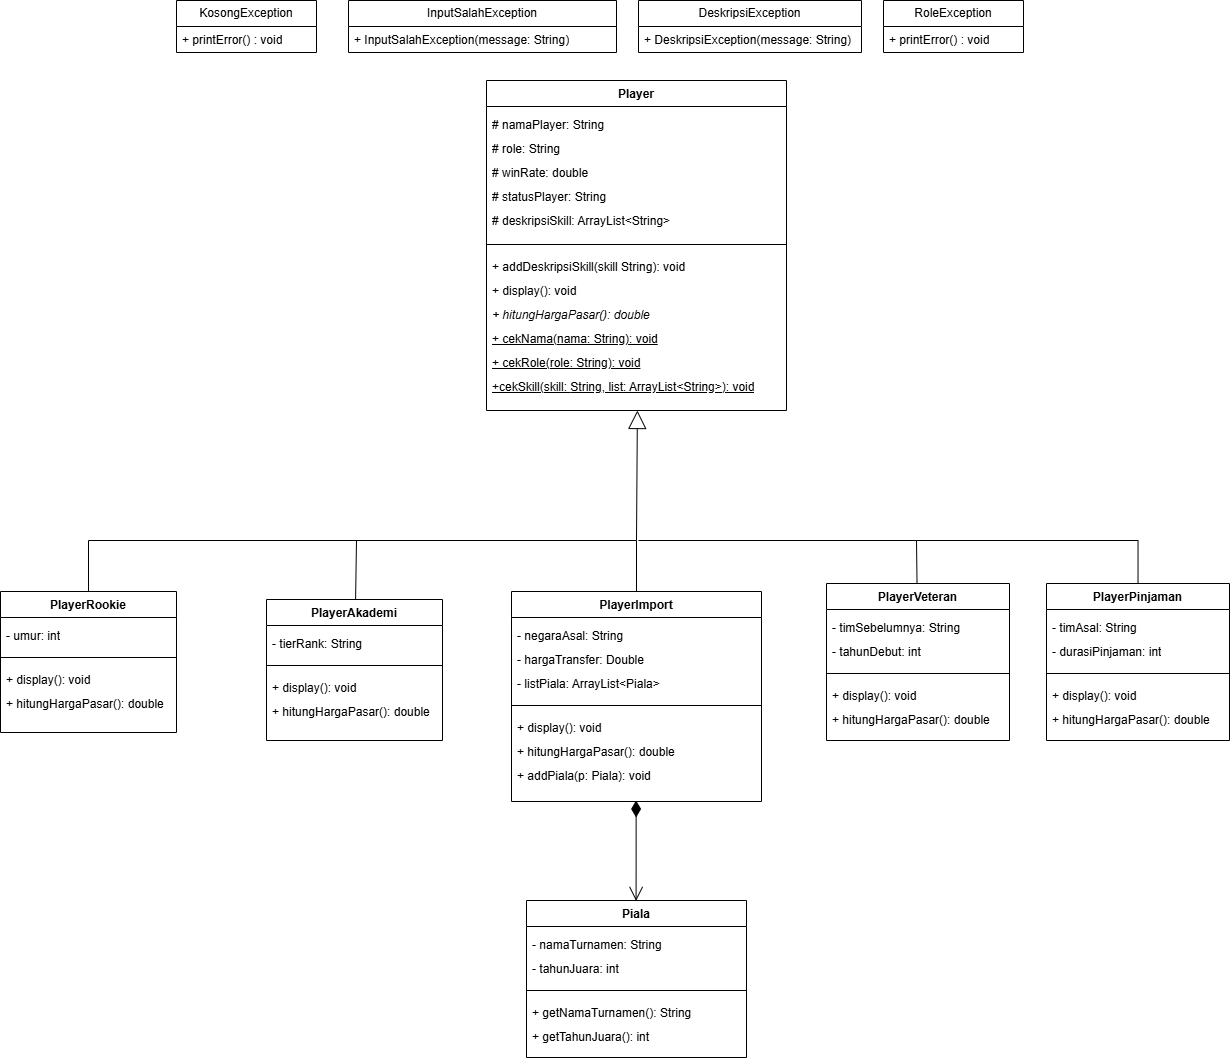

The diagram above was exported from draw.io. Its source (the exported page's mxGraphModel, read from the mxfile embedded in the PNG):
<mxGraphModel dx="1212" dy="620" grid="1" gridSize="10" guides="1" tooltips="1" connect="1" arrows="1" fold="1" page="1" pageScale="1" pageWidth="4681" pageHeight="3300" math="0" shadow="0">
  <root>
    <mxCell id="0" />
    <mxCell id="1" parent="0" />
    <mxCell id="c2tm1UII7i-xiktjzRRk-1" parent="1" style="swimlane;fontStyle=1;align=center;verticalAlign=top;childLayout=stackLayout;horizontal=1;startSize=26;horizontalStack=0;resizeParent=1;resizeParentMax=0;resizeLast=0;collapsible=1;marginBottom=0;whiteSpace=wrap;html=1;" value="Player" vertex="1">
      <mxGeometry height="330" width="300" x="1176" y="510" as="geometry">
        <mxRectangle height="26" width="95" x="-138" y="68" as="alternateBounds" />
      </mxGeometry>
    </mxCell>
    <mxCell id="c2tm1UII7i-xiktjzRRk-2" parent="c2tm1UII7i-xiktjzRRk-1" style="text;strokeColor=none;fillColor=none;align=left;verticalAlign=top;spacingLeft=4;spacingRight=4;overflow=hidden;rotatable=0;points=[[0,0.5],[1,0.5]];portConstraint=eastwest;whiteSpace=wrap;html=1;" value="&lt;div style=&quot;line-height: 200%;&quot;&gt;# namaPlayer: String&lt;div&gt;# role: String&lt;/div&gt;&lt;div&gt;# winRate: double&lt;/div&gt;&lt;div&gt;# statusPlayer: String&lt;/div&gt;&lt;div&gt;# deskripsiSkill: ArrayList&amp;lt;String&amp;gt;&lt;/div&gt;&lt;/div&gt;" vertex="1">
      <mxGeometry height="134" width="300" y="26" as="geometry" />
    </mxCell>
    <mxCell id="c2tm1UII7i-xiktjzRRk-3" parent="c2tm1UII7i-xiktjzRRk-1" style="line;strokeWidth=1;fillColor=none;align=left;verticalAlign=middle;spacingTop=-1;spacingLeft=3;spacingRight=3;rotatable=0;labelPosition=right;points=[];portConstraint=eastwest;strokeColor=inherit;" value="" vertex="1">
      <mxGeometry height="8" width="300" y="160" as="geometry" />
    </mxCell>
    <mxCell id="c2tm1UII7i-xiktjzRRk-4" parent="c2tm1UII7i-xiktjzRRk-1" style="text;strokeColor=none;fillColor=none;align=left;verticalAlign=top;spacingLeft=4;spacingRight=4;overflow=hidden;rotatable=0;points=[[0,0.5],[1,0.5]];portConstraint=eastwest;whiteSpace=wrap;html=1;" value="&lt;div style=&quot;line-height: 200%;&quot;&gt;&lt;div style=&quot;line-height: 24px;&quot;&gt;&lt;span style=&quot;background-color: transparent; color: light-dark(rgb(0, 0, 0), rgb(255, 255, 255));&quot;&gt;+ addDeskripsiSkill(skill String): void&lt;/span&gt;&lt;/div&gt;&lt;div style=&quot;line-height: 24px;&quot;&gt;&lt;div&gt;+ display(): void&lt;/div&gt;&lt;div&gt;&lt;i&gt;+ hitungHargaPasar(): double&lt;/i&gt;&lt;/div&gt;&lt;div&gt;&lt;u&gt;+ cekNama(nama: String): void&lt;/u&gt;&lt;/div&gt;&lt;div&gt;&lt;u&gt;+ cekRole(role: String): void&lt;/u&gt;&lt;/div&gt;&lt;div&gt;&lt;u&gt;+cekSkill(skill:&amp;nbsp;&lt;/u&gt;&lt;u style=&quot;background-color: transparent; color: light-dark(rgb(0, 0, 0), rgb(255, 255, 255));&quot;&gt;String&lt;/u&gt;&lt;u style=&quot;background-color: transparent; color: light-dark(rgb(0, 0, 0), rgb(255, 255, 255));&quot;&gt;, list: ArrayList&amp;lt;String&amp;gt;): void&lt;/u&gt;&lt;/div&gt;&lt;/div&gt;&lt;/div&gt;" vertex="1">
      <mxGeometry height="162" width="300" y="168" as="geometry" />
    </mxCell>
    <mxCell id="c2tm1UII7i-xiktjzRRk-5" parent="1" style="swimlane;fontStyle=0;childLayout=stackLayout;horizontal=1;startSize=26;fillColor=none;horizontalStack=0;resizeParent=1;resizeParentMax=0;resizeLast=0;collapsible=1;marginBottom=0;whiteSpace=wrap;html=1;" value="KosongException" vertex="1">
      <mxGeometry height="52" width="140" x="866" y="430" as="geometry" />
    </mxCell>
    <mxCell id="c2tm1UII7i-xiktjzRRk-6" parent="c2tm1UII7i-xiktjzRRk-5" style="text;strokeColor=none;fillColor=none;align=left;verticalAlign=top;spacingLeft=4;spacingRight=4;overflow=hidden;rotatable=0;points=[[0,0.5],[1,0.5]];portConstraint=eastwest;whiteSpace=wrap;html=1;" value="+ printError() : void" vertex="1">
      <mxGeometry height="26" width="140" y="26" as="geometry" />
    </mxCell>
    <mxCell id="c2tm1UII7i-xiktjzRRk-7" parent="1" style="swimlane;fontStyle=0;childLayout=stackLayout;horizontal=1;startSize=26;fillColor=none;horizontalStack=0;resizeParent=1;resizeParentMax=0;resizeLast=0;collapsible=1;marginBottom=0;whiteSpace=wrap;html=1;" value="InputSalahException" vertex="1">
      <mxGeometry height="52" width="268" x="1038" y="430" as="geometry" />
    </mxCell>
    <mxCell id="c2tm1UII7i-xiktjzRRk-8" parent="c2tm1UII7i-xiktjzRRk-7" style="text;strokeColor=none;fillColor=none;align=left;verticalAlign=top;spacingLeft=4;spacingRight=4;overflow=hidden;rotatable=0;points=[[0,0.5],[1,0.5]];portConstraint=eastwest;whiteSpace=wrap;html=1;" value="+ InputSalahException(message: String)" vertex="1">
      <mxGeometry height="26" width="268" y="26" as="geometry" />
    </mxCell>
    <mxCell id="c2tm1UII7i-xiktjzRRk-9" parent="1" style="swimlane;fontStyle=0;childLayout=stackLayout;horizontal=1;startSize=26;fillColor=none;horizontalStack=0;resizeParent=1;resizeParentMax=0;resizeLast=0;collapsible=1;marginBottom=0;whiteSpace=wrap;html=1;" value="DeskripsiException" vertex="1">
      <mxGeometry height="52" width="223" x="1328" y="430" as="geometry" />
    </mxCell>
    <mxCell id="c2tm1UII7i-xiktjzRRk-10" parent="c2tm1UII7i-xiktjzRRk-9" style="text;strokeColor=none;fillColor=none;align=left;verticalAlign=top;spacingLeft=4;spacingRight=4;overflow=hidden;rotatable=0;points=[[0,0.5],[1,0.5]];portConstraint=eastwest;whiteSpace=wrap;html=1;" value="+ DeskripsiException(message: String)" vertex="1">
      <mxGeometry height="26" width="223" y="26" as="geometry" />
    </mxCell>
    <mxCell id="c2tm1UII7i-xiktjzRRk-11" parent="1" style="swimlane;fontStyle=0;childLayout=stackLayout;horizontal=1;startSize=26;fillColor=none;horizontalStack=0;resizeParent=1;resizeParentMax=0;resizeLast=0;collapsible=1;marginBottom=0;whiteSpace=wrap;html=1;" value="RoleException" vertex="1">
      <mxGeometry height="52" width="140" x="1573" y="430" as="geometry" />
    </mxCell>
    <mxCell id="c2tm1UII7i-xiktjzRRk-12" parent="c2tm1UII7i-xiktjzRRk-11" style="text;strokeColor=none;fillColor=none;align=left;verticalAlign=top;spacingLeft=4;spacingRight=4;overflow=hidden;rotatable=0;points=[[0,0.5],[1,0.5]];portConstraint=eastwest;whiteSpace=wrap;html=1;" value="+ printError() : void" vertex="1">
      <mxGeometry height="26" width="140" y="26" as="geometry" />
    </mxCell>
    <mxCell id="c2tm1UII7i-xiktjzRRk-13" parent="1" style="swimlane;fontStyle=1;align=center;verticalAlign=top;childLayout=stackLayout;horizontal=1;startSize=26;horizontalStack=0;resizeParent=1;resizeParentMax=0;resizeLast=0;collapsible=1;marginBottom=0;whiteSpace=wrap;html=1;" value="PlayerAkademi" vertex="1">
      <mxGeometry height="141" width="176" x="956" y="1029" as="geometry">
        <mxRectangle height="26" width="95" x="-138" y="68" as="alternateBounds" />
      </mxGeometry>
    </mxCell>
    <mxCell id="c2tm1UII7i-xiktjzRRk-14" parent="c2tm1UII7i-xiktjzRRk-13" style="text;strokeColor=none;fillColor=none;align=left;verticalAlign=top;spacingLeft=4;spacingRight=4;overflow=hidden;rotatable=0;points=[[0,0.5],[1,0.5]];portConstraint=eastwest;whiteSpace=wrap;html=1;" value="&lt;div style=&quot;line-height: 200%;&quot;&gt;- tierRank: String&lt;/div&gt;" vertex="1">
      <mxGeometry height="36" width="176" y="26" as="geometry" />
    </mxCell>
    <mxCell id="c2tm1UII7i-xiktjzRRk-15" parent="c2tm1UII7i-xiktjzRRk-13" style="line;strokeWidth=1;fillColor=none;align=left;verticalAlign=middle;spacingTop=-1;spacingLeft=3;spacingRight=3;rotatable=0;labelPosition=right;points=[];portConstraint=eastwest;strokeColor=inherit;" value="" vertex="1">
      <mxGeometry height="8" width="176" y="62" as="geometry" />
    </mxCell>
    <mxCell id="c2tm1UII7i-xiktjzRRk-16" parent="c2tm1UII7i-xiktjzRRk-13" style="text;strokeColor=none;fillColor=none;align=left;verticalAlign=top;spacingLeft=4;spacingRight=4;overflow=hidden;rotatable=0;points=[[0,0.5],[1,0.5]];portConstraint=eastwest;whiteSpace=wrap;html=1;" value="&lt;div style=&quot;line-height: 200%;&quot;&gt;&lt;div&gt;+ display(): void&lt;/div&gt;&lt;div&gt;&lt;div&gt;+ hitungHargaPasar(): double&lt;/div&gt;&lt;div&gt;&lt;br&gt;&lt;/div&gt;&lt;/div&gt;&lt;/div&gt;" vertex="1">
      <mxGeometry height="71" width="176" y="70" as="geometry" />
    </mxCell>
    <mxCell id="c2tm1UII7i-xiktjzRRk-17" parent="1" style="swimlane;fontStyle=1;align=center;verticalAlign=top;childLayout=stackLayout;horizontal=1;startSize=26;horizontalStack=0;resizeParent=1;resizeParentMax=0;resizeLast=0;collapsible=1;marginBottom=0;whiteSpace=wrap;html=1;" value="PlayerVeteran" vertex="1">
      <mxGeometry height="157" width="183" x="1516" y="1013" as="geometry">
        <mxRectangle height="26" width="95" x="-138" y="68" as="alternateBounds" />
      </mxGeometry>
    </mxCell>
    <mxCell id="c2tm1UII7i-xiktjzRRk-18" parent="c2tm1UII7i-xiktjzRRk-17" style="text;strokeColor=none;fillColor=none;align=left;verticalAlign=top;spacingLeft=4;spacingRight=4;overflow=hidden;rotatable=0;points=[[0,0.5],[1,0.5]];portConstraint=eastwest;whiteSpace=wrap;html=1;" value="&lt;div style=&quot;line-height: 200%;&quot;&gt;- timSebelumnya: String&lt;/div&gt;&lt;div style=&quot;line-height: 200%;&quot;&gt;- tahunDebut: int&lt;/div&gt;" vertex="1">
      <mxGeometry height="60" width="183" y="26" as="geometry" />
    </mxCell>
    <mxCell id="c2tm1UII7i-xiktjzRRk-19" parent="c2tm1UII7i-xiktjzRRk-17" style="line;strokeWidth=1;fillColor=none;align=left;verticalAlign=middle;spacingTop=-1;spacingLeft=3;spacingRight=3;rotatable=0;labelPosition=right;points=[];portConstraint=eastwest;strokeColor=inherit;" value="" vertex="1">
      <mxGeometry height="8" width="183" y="86" as="geometry" />
    </mxCell>
    <mxCell id="c2tm1UII7i-xiktjzRRk-20" parent="c2tm1UII7i-xiktjzRRk-17" style="text;strokeColor=none;fillColor=none;align=left;verticalAlign=top;spacingLeft=4;spacingRight=4;overflow=hidden;rotatable=0;points=[[0,0.5],[1,0.5]];portConstraint=eastwest;whiteSpace=wrap;html=1;" value="&lt;div style=&quot;line-height: 200%;&quot;&gt;&lt;div&gt;+ display(): void&lt;/div&gt;&lt;div&gt;&lt;div&gt;+ hitungHargaPasar(): double&lt;/div&gt;&lt;div&gt;&lt;br&gt;&lt;/div&gt;&lt;/div&gt;&lt;/div&gt;" vertex="1">
      <mxGeometry height="63" width="183" y="94" as="geometry" />
    </mxCell>
    <mxCell id="c2tm1UII7i-xiktjzRRk-21" edge="1" parent="1" source="c2tm1UII7i-xiktjzRRk-13" style="endArrow=block;endSize=16;endFill=0;html=1;rounded=0;entryX=0.503;entryY=1;entryDx=0;entryDy=0;entryPerimeter=0;" target="c2tm1UII7i-xiktjzRRk-4" value="">
      <mxGeometry relative="1" width="160" as="geometry">
        <Array as="points">
          <mxPoint x="1046" y="970" />
          <mxPoint x="1326" y="970" />
        </Array>
        <mxPoint x="1051" y="1020" as="sourcePoint" />
        <mxPoint x="1414" y="1042" as="targetPoint" />
      </mxGeometry>
    </mxCell>
    <mxCell id="c2tm1UII7i-xiktjzRRk-22" edge="1" parent="1" style="endArrow=none;html=1;rounded=0;" target="c2tm1UII7i-xiktjzRRk-17" value="">
      <mxGeometry height="50" relative="1" width="50" as="geometry">
        <Array as="points">
          <mxPoint x="1606" y="970" />
        </Array>
        <mxPoint x="1328" y="970" as="sourcePoint" />
        <mxPoint x="1606" y="1010" as="targetPoint" />
      </mxGeometry>
    </mxCell>
    <mxCell id="c2tm1UII7i-xiktjzRRk-23" edge="1" parent="1" source="c2tm1UII7i-xiktjzRRk-24" style="edgeStyle=orthogonalEdgeStyle;rounded=0;orthogonalLoop=1;jettySize=auto;html=1;endArrow=none;endFill=0;curved=0;">
      <mxGeometry relative="1" as="geometry">
        <Array as="points">
          <mxPoint x="778" y="970" />
        </Array>
        <mxPoint x="1056" y="970" as="targetPoint" />
      </mxGeometry>
    </mxCell>
    <mxCell id="c2tm1UII7i-xiktjzRRk-24" parent="1" style="swimlane;fontStyle=1;align=center;verticalAlign=top;childLayout=stackLayout;horizontal=1;startSize=26;horizontalStack=0;resizeParent=1;resizeParentMax=0;resizeLast=0;collapsible=1;marginBottom=0;whiteSpace=wrap;html=1;" value="PlayerRookie" vertex="1">
      <mxGeometry height="141" width="176" x="690" y="1021" as="geometry">
        <mxRectangle height="26" width="95" x="-138" y="68" as="alternateBounds" />
      </mxGeometry>
    </mxCell>
    <mxCell id="c2tm1UII7i-xiktjzRRk-25" parent="c2tm1UII7i-xiktjzRRk-24" style="text;strokeColor=none;fillColor=none;align=left;verticalAlign=top;spacingLeft=4;spacingRight=4;overflow=hidden;rotatable=0;points=[[0,0.5],[1,0.5]];portConstraint=eastwest;whiteSpace=wrap;html=1;" value="&lt;div style=&quot;line-height: 200%;&quot;&gt;- umur: int&lt;/div&gt;" vertex="1">
      <mxGeometry height="36" width="176" y="26" as="geometry" />
    </mxCell>
    <mxCell id="c2tm1UII7i-xiktjzRRk-26" parent="c2tm1UII7i-xiktjzRRk-24" style="line;strokeWidth=1;fillColor=none;align=left;verticalAlign=middle;spacingTop=-1;spacingLeft=3;spacingRight=3;rotatable=0;labelPosition=right;points=[];portConstraint=eastwest;strokeColor=inherit;" value="" vertex="1">
      <mxGeometry height="8" width="176" y="62" as="geometry" />
    </mxCell>
    <mxCell id="c2tm1UII7i-xiktjzRRk-27" parent="c2tm1UII7i-xiktjzRRk-24" style="text;strokeColor=none;fillColor=none;align=left;verticalAlign=top;spacingLeft=4;spacingRight=4;overflow=hidden;rotatable=0;points=[[0,0.5],[1,0.5]];portConstraint=eastwest;whiteSpace=wrap;html=1;" value="&lt;div style=&quot;line-height: 200%;&quot;&gt;&lt;div&gt;+ display(): void&lt;/div&gt;&lt;div&gt;&lt;div&gt;+ hitungHargaPasar(): double&lt;/div&gt;&lt;div&gt;&lt;br&gt;&lt;/div&gt;&lt;/div&gt;&lt;/div&gt;" vertex="1">
      <mxGeometry height="71" width="176" y="70" as="geometry" />
    </mxCell>
    <mxCell id="c2tm1UII7i-xiktjzRRk-28" edge="1" parent="1" source="c2tm1UII7i-xiktjzRRk-29" style="edgeStyle=orthogonalEdgeStyle;rounded=0;orthogonalLoop=1;jettySize=auto;html=1;endArrow=none;endFill=0;">
      <mxGeometry relative="1" as="geometry">
        <Array as="points">
          <mxPoint x="1828" y="970" />
        </Array>
        <mxPoint x="1606" y="970" as="targetPoint" />
      </mxGeometry>
    </mxCell>
    <mxCell id="c2tm1UII7i-xiktjzRRk-29" parent="1" style="swimlane;fontStyle=1;align=center;verticalAlign=top;childLayout=stackLayout;horizontal=1;startSize=26;horizontalStack=0;resizeParent=1;resizeParentMax=0;resizeLast=0;collapsible=1;marginBottom=0;whiteSpace=wrap;html=1;" value="PlayerPinjaman" vertex="1">
      <mxGeometry height="157" width="183" x="1736" y="1013" as="geometry">
        <mxRectangle height="26" width="95" x="-138" y="68" as="alternateBounds" />
      </mxGeometry>
    </mxCell>
    <mxCell id="c2tm1UII7i-xiktjzRRk-30" parent="c2tm1UII7i-xiktjzRRk-29" style="text;strokeColor=none;fillColor=none;align=left;verticalAlign=top;spacingLeft=4;spacingRight=4;overflow=hidden;rotatable=0;points=[[0,0.5],[1,0.5]];portConstraint=eastwest;whiteSpace=wrap;html=1;" value="&lt;div style=&quot;line-height: 200%;&quot;&gt;- timAsal: String&lt;/div&gt;&lt;div style=&quot;line-height: 200%;&quot;&gt;- durasiPinjaman: int&lt;/div&gt;" vertex="1">
      <mxGeometry height="60" width="183" y="26" as="geometry" />
    </mxCell>
    <mxCell id="c2tm1UII7i-xiktjzRRk-31" parent="c2tm1UII7i-xiktjzRRk-29" style="line;strokeWidth=1;fillColor=none;align=left;verticalAlign=middle;spacingTop=-1;spacingLeft=3;spacingRight=3;rotatable=0;labelPosition=right;points=[];portConstraint=eastwest;strokeColor=inherit;" value="" vertex="1">
      <mxGeometry height="8" width="183" y="86" as="geometry" />
    </mxCell>
    <mxCell id="c2tm1UII7i-xiktjzRRk-32" parent="c2tm1UII7i-xiktjzRRk-29" style="text;strokeColor=none;fillColor=none;align=left;verticalAlign=top;spacingLeft=4;spacingRight=4;overflow=hidden;rotatable=0;points=[[0,0.5],[1,0.5]];portConstraint=eastwest;whiteSpace=wrap;html=1;" value="&lt;div style=&quot;line-height: 200%;&quot;&gt;&lt;div&gt;+ display(): void&lt;/div&gt;&lt;div&gt;&lt;div&gt;+ hitungHargaPasar(): double&lt;/div&gt;&lt;div&gt;&lt;br&gt;&lt;/div&gt;&lt;/div&gt;&lt;/div&gt;" vertex="1">
      <mxGeometry height="63" width="183" y="94" as="geometry" />
    </mxCell>
    <mxCell id="c2tm1UII7i-xiktjzRRk-33" edge="1" parent="1" source="c2tm1UII7i-xiktjzRRk-34" style="edgeStyle=orthogonalEdgeStyle;rounded=0;orthogonalLoop=1;jettySize=auto;html=1;endArrow=none;endFill=0;">
      <mxGeometry relative="1" as="geometry">
        <mxPoint x="1326" y="970" as="targetPoint" />
      </mxGeometry>
    </mxCell>
    <mxCell id="c2tm1UII7i-xiktjzRRk-34" parent="1" style="swimlane;fontStyle=1;align=center;verticalAlign=top;childLayout=stackLayout;horizontal=1;startSize=26;horizontalStack=0;resizeParent=1;resizeParentMax=0;resizeLast=0;collapsible=1;marginBottom=0;whiteSpace=wrap;html=1;" value="PlayerImport" vertex="1">
      <mxGeometry height="210" width="250" x="1201" y="1021" as="geometry">
        <mxRectangle height="26" width="95" x="-138" y="68" as="alternateBounds" />
      </mxGeometry>
    </mxCell>
    <mxCell id="c2tm1UII7i-xiktjzRRk-35" parent="c2tm1UII7i-xiktjzRRk-34" style="text;strokeColor=none;fillColor=none;align=left;verticalAlign=top;spacingLeft=4;spacingRight=4;overflow=hidden;rotatable=0;points=[[0,0.5],[1,0.5]];portConstraint=eastwest;whiteSpace=wrap;html=1;" value="&lt;div style=&quot;line-height: 200%;&quot;&gt;- negaraAsal: String&lt;/div&gt;&lt;div style=&quot;line-height: 200%;&quot;&gt;- hargaTransfer: Double&lt;/div&gt;&lt;div style=&quot;line-height: 200%;&quot;&gt;- listPiala: ArrayList&amp;lt;Piala&amp;gt;&lt;/div&gt;" vertex="1">
      <mxGeometry height="84" width="250" y="26" as="geometry" />
    </mxCell>
    <mxCell id="c2tm1UII7i-xiktjzRRk-36" parent="c2tm1UII7i-xiktjzRRk-34" style="line;strokeWidth=1;fillColor=none;align=left;verticalAlign=middle;spacingTop=-1;spacingLeft=3;spacingRight=3;rotatable=0;labelPosition=right;points=[];portConstraint=eastwest;strokeColor=inherit;" value="" vertex="1">
      <mxGeometry height="8" width="250" y="110" as="geometry" />
    </mxCell>
    <mxCell id="c2tm1UII7i-xiktjzRRk-37" parent="c2tm1UII7i-xiktjzRRk-34" style="text;strokeColor=none;fillColor=none;align=left;verticalAlign=top;spacingLeft=4;spacingRight=4;overflow=hidden;rotatable=0;points=[[0,0.5],[1,0.5]];portConstraint=eastwest;whiteSpace=wrap;html=1;" value="&lt;div style=&quot;line-height: 200%;&quot;&gt;&lt;div&gt;+ display(): void&lt;/div&gt;&lt;div&gt;+ hitungHargaPasar(): double&lt;/div&gt;&lt;div&gt;&lt;span style=&quot;background-color: transparent; color: light-dark(rgb(0, 0, 0), rgb(255, 255, 255));&quot;&gt;+ addPiala(p: Piala): void&lt;/span&gt;&lt;/div&gt;&lt;div&gt;&lt;br&gt;&lt;/div&gt;&lt;/div&gt;" vertex="1">
      <mxGeometry height="92" width="250" y="118" as="geometry" />
    </mxCell>
    <mxCell id="c2tm1UII7i-xiktjzRRk-38" parent="1" style="swimlane;fontStyle=1;align=center;verticalAlign=top;childLayout=stackLayout;horizontal=1;startSize=26;horizontalStack=0;resizeParent=1;resizeParentMax=0;resizeLast=0;collapsible=1;marginBottom=0;whiteSpace=wrap;html=1;" value="Piala" vertex="1">
      <mxGeometry height="157" width="220" x="1216" y="1330" as="geometry">
        <mxRectangle height="26" width="95" x="-138" y="68" as="alternateBounds" />
      </mxGeometry>
    </mxCell>
    <mxCell id="c2tm1UII7i-xiktjzRRk-39" parent="c2tm1UII7i-xiktjzRRk-38" style="text;strokeColor=none;fillColor=none;align=left;verticalAlign=top;spacingLeft=4;spacingRight=4;overflow=hidden;rotatable=0;points=[[0,0.5],[1,0.5]];portConstraint=eastwest;whiteSpace=wrap;html=1;" value="&lt;div style=&quot;line-height: 200%;&quot;&gt;- namaTurnamen: String&lt;/div&gt;&lt;div style=&quot;line-height: 200%;&quot;&gt;- tahunJuara: int&lt;/div&gt;" vertex="1">
      <mxGeometry height="60" width="220" y="26" as="geometry" />
    </mxCell>
    <mxCell id="c2tm1UII7i-xiktjzRRk-40" parent="c2tm1UII7i-xiktjzRRk-38" style="line;strokeWidth=1;fillColor=none;align=left;verticalAlign=middle;spacingTop=-1;spacingLeft=3;spacingRight=3;rotatable=0;labelPosition=right;points=[];portConstraint=eastwest;strokeColor=inherit;" value="" vertex="1">
      <mxGeometry height="8" width="220" y="86" as="geometry" />
    </mxCell>
    <mxCell id="c2tm1UII7i-xiktjzRRk-41" parent="c2tm1UII7i-xiktjzRRk-38" style="text;strokeColor=none;fillColor=none;align=left;verticalAlign=top;spacingLeft=4;spacingRight=4;overflow=hidden;rotatable=0;points=[[0,0.5],[1,0.5]];portConstraint=eastwest;whiteSpace=wrap;html=1;" value="&lt;div style=&quot;line-height: 200%;&quot;&gt;&lt;div&gt;+ getNamaTurnamen(): String&lt;/div&gt;&lt;div&gt;+ getTahunJuara(): int&lt;/div&gt;&lt;div&gt;&lt;br&gt;&lt;/div&gt;&lt;/div&gt;" vertex="1">
      <mxGeometry height="63" width="220" y="94" as="geometry" />
    </mxCell>
    <mxCell id="c2tm1UII7i-xiktjzRRk-42" edge="1" parent="1" style="endArrow=open;html=1;endSize=12;startArrow=diamondThin;startSize=14;startFill=1;edgeStyle=orthogonalEdgeStyle;align=left;verticalAlign=bottom;rounded=0;entryX=0.532;entryY=-0.007;entryDx=0;entryDy=0;entryPerimeter=0;" value="">
      <mxGeometry relative="1" x="-1" y="3" as="geometry">
        <Array as="points">
          <mxPoint x="1325.73" y="1248.51" />
        </Array>
        <mxPoint x="1325.5700000000002" y="1230" as="sourcePoint" />
        <mxPoint x="1325.5860000000002" y="1330.411" as="targetPoint" />
      </mxGeometry>
    </mxCell>
  </root>
</mxGraphModel>